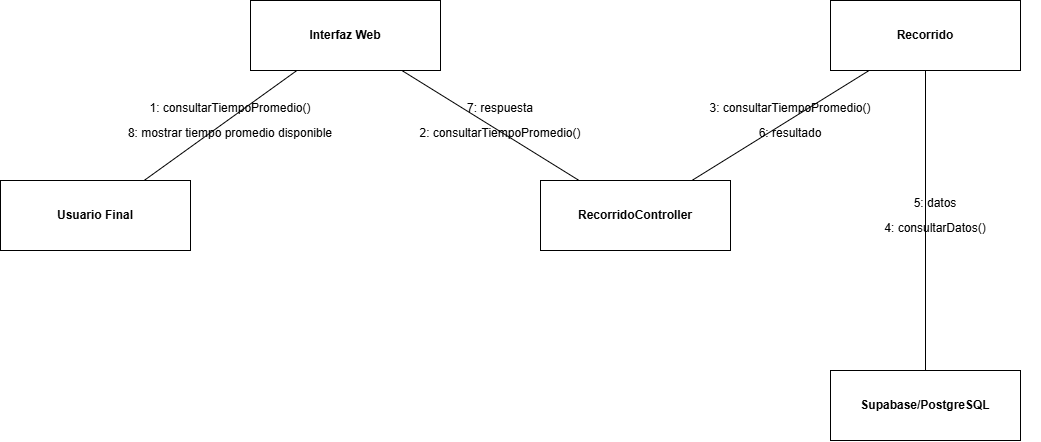

The diagram above was exported from draw.io. Its source (the exported page's mxGraphModel, read from the mxfile embedded in the PNG):
<mxGraphModel dx="1414" dy="743" grid="1" gridSize="10" guides="1" tooltips="1" connect="1" arrows="1" fold="1" page="1" pageScale="1" pageWidth="1200" pageHeight="800" math="0" shadow="0">
  <root>
    <mxCell id="0" />
    <mxCell id="1" parent="0" />
    <mxCell id="n0" parent="1" style="rounded=0;whiteSpace=wrap;html=1;strokeColor=#000000;fillColor=#ffffff;fontStyle=1;" value="Usuario Final" vertex="1">
      <mxGeometry height="70" width="190" x="60" y="260" as="geometry" />
    </mxCell>
    <mxCell id="n1" parent="1" style="rounded=0;whiteSpace=wrap;html=1;strokeColor=#000000;fillColor=#ffffff;fontStyle=1;" value="Interfaz Web" vertex="1">
      <mxGeometry height="70" width="190" x="310" y="80" as="geometry" />
    </mxCell>
    <mxCell id="n2" parent="1" style="rounded=0;whiteSpace=wrap;html=1;strokeColor=#000000;fillColor=#ffffff;fontStyle=1;" value="RecorridoController" vertex="1">
      <mxGeometry height="70" width="190" x="600" y="260" as="geometry" />
    </mxCell>
    <mxCell id="n3" parent="1" style="rounded=0;whiteSpace=wrap;html=1;strokeColor=#000000;fillColor=#ffffff;fontStyle=1;" value="Recorrido" vertex="1">
      <mxGeometry height="70" width="190" x="890" y="80" as="geometry" />
    </mxCell>
    <mxCell id="n4" parent="1" style="rounded=0;whiteSpace=wrap;html=1;strokeColor=#000000;fillColor=#ffffff;fontStyle=1;" value="Supabase/PostgreSQL" vertex="1">
      <mxGeometry height="70" width="190" x="890" y="450" as="geometry" />
    </mxCell>
    <mxCell id="link0" edge="1" parent="1" source="n0" style="endArrow=none;startArrow=none;strokeColor=#000000;" target="n1">
      <mxGeometry relative="1" as="geometry" />
    </mxCell>
    <mxCell id="link1" edge="1" parent="1" source="n1" style="endArrow=none;startArrow=none;strokeColor=#000000;" target="n2">
      <mxGeometry relative="1" as="geometry" />
    </mxCell>
    <mxCell id="link2" edge="1" parent="1" source="n2" style="endArrow=none;startArrow=none;strokeColor=#000000;" target="n3">
      <mxGeometry relative="1" as="geometry" />
    </mxCell>
    <mxCell id="link3" edge="1" parent="1" source="n3" style="endArrow=none;startArrow=none;strokeColor=#000000;" target="n4">
      <mxGeometry relative="1" as="geometry" />
    </mxCell>
    <mxCell id="m0" parent="1" style="text;html=1;align=center;verticalAlign=middle;whiteSpace=wrap;strokeColor=none;fillColor=none;" value="1: consultarTiempoPromedio()" vertex="1">
      <mxGeometry height="35" width="210" x="185" y="170" as="geometry" />
    </mxCell>
    <mxCell id="m1" parent="1" style="text;html=1;align=center;verticalAlign=middle;whiteSpace=wrap;strokeColor=none;fillColor=none;" value="2: consultarTiempoPromedio()" vertex="1">
      <mxGeometry height="35" width="210" x="455" y="195" as="geometry" />
    </mxCell>
    <mxCell id="m2" parent="1" style="text;html=1;align=center;verticalAlign=middle;whiteSpace=wrap;strokeColor=none;fillColor=none;" value="3: consultarTiempoPromedio()" vertex="1">
      <mxGeometry height="35" width="210" x="745" y="170" as="geometry" />
    </mxCell>
    <mxCell id="m3" parent="1" style="text;html=1;align=center;verticalAlign=middle;whiteSpace=wrap;strokeColor=none;fillColor=none;" value="4: consultarDatos()" vertex="1">
      <mxGeometry height="35" width="210" x="890" y="290" as="geometry" />
    </mxCell>
    <mxCell id="m4" parent="1" style="text;html=1;align=center;verticalAlign=middle;whiteSpace=wrap;strokeColor=none;fillColor=none;" value="5: datos" vertex="1">
      <mxGeometry height="35" width="210" x="890" y="265" as="geometry" />
    </mxCell>
    <mxCell id="m5" parent="1" style="text;html=1;align=center;verticalAlign=middle;whiteSpace=wrap;strokeColor=none;fillColor=none;" value="6: resultado" vertex="1">
      <mxGeometry height="35" width="210" x="745" y="195" as="geometry" />
    </mxCell>
    <mxCell id="m6" parent="1" style="text;html=1;align=center;verticalAlign=middle;whiteSpace=wrap;strokeColor=none;fillColor=none;" value="7: respuesta" vertex="1">
      <mxGeometry height="35" width="210" x="455" y="170" as="geometry" />
    </mxCell>
    <mxCell id="m7" parent="1" style="text;html=1;align=center;verticalAlign=middle;whiteSpace=wrap;strokeColor=none;fillColor=none;" value="8: mostrar tiempo promedio disponible" vertex="1">
      <mxGeometry height="35" width="210" x="185" y="195" as="geometry" />
    </mxCell>
  </root>
</mxGraphModel>